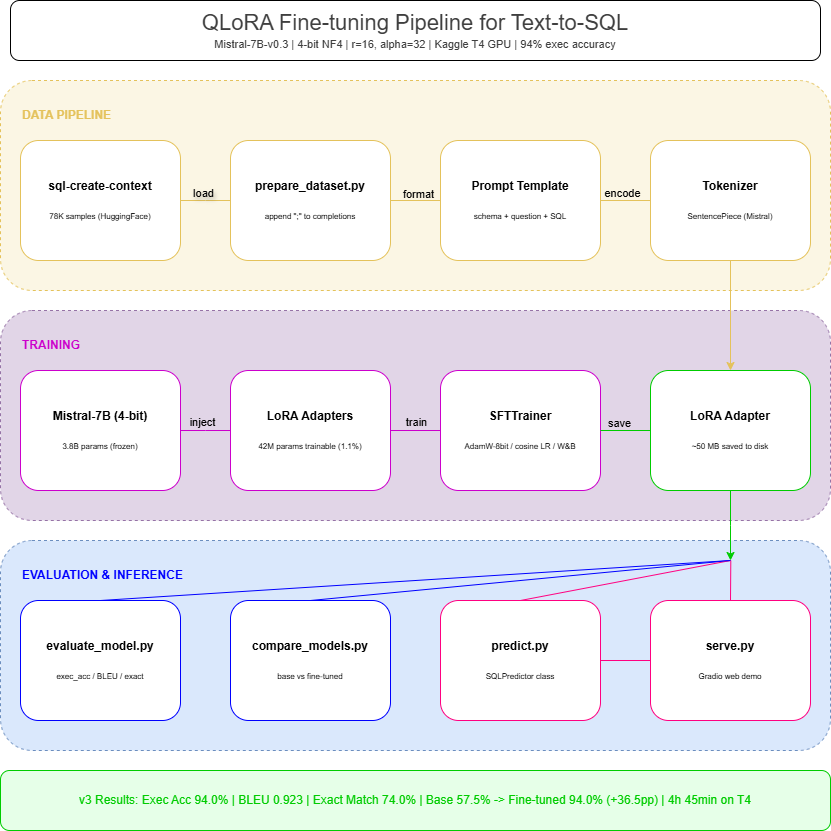

The diagram above was exported from draw.io. Its source (the exported page's mxGraphModel, read from the mxfile embedded in the PNG):
<mxGraphModel dx="1391" dy="695" grid="1" gridSize="10" guides="1" tooltips="1" connect="1" arrows="1" fold="1" page="1" pageScale="1" pageWidth="850" pageHeight="1100" math="0" shadow="0">
  <root>
    <mxCell id="0" />
    <mxCell id="1" parent="0" />
    <mxCell id="i3z51ASstlzbp1dunoJl-1" value="" style="rounded=1;whiteSpace=wrap;html=1;dashed=1;fillColor=light-dark(#fbf6e4, #281d00);strokeColor=#E4C25B;" parent="1" vertex="1">
      <mxGeometry x="10" y="100" width="830" height="210" as="geometry" />
    </mxCell>
    <mxCell id="i3z51ASstlzbp1dunoJl-10" style="edgeStyle=orthogonalEdgeStyle;rounded=0;orthogonalLoop=1;jettySize=auto;html=1;entryX=0;entryY=0.5;entryDx=0;entryDy=0;endArrow=none;endFill=0;strokeColor=#E4C25B;" parent="1" source="i3z51ASstlzbp1dunoJl-5" edge="1">
      <mxGeometry relative="1" as="geometry">
        <mxPoint x="240" y="220" as="targetPoint" />
      </mxGeometry>
    </mxCell>
    <mxCell id="i3z51ASstlzbp1dunoJl-35" value="load" style="edgeLabel;html=1;align=center;verticalAlign=middle;resizable=0;points=[];textShadow=1;labelBackgroundColor=none;" parent="i3z51ASstlzbp1dunoJl-10" connectable="0" vertex="1">
      <mxGeometry x="-0.1141" relative="1" as="geometry">
        <mxPoint y="-8" as="offset" />
      </mxGeometry>
    </mxCell>
    <mxCell id="i3z51ASstlzbp1dunoJl-5" value="&lt;b&gt;sql-create-context&lt;/b&gt;&lt;div&gt;&lt;b&gt;&lt;br&gt;&lt;/b&gt;&lt;div&gt;&lt;font style=&quot;font-size: 8px;&quot;&gt;78K samples (HuggingFace)&lt;/font&gt;&lt;/div&gt;&lt;/div&gt;" style="rounded=1;whiteSpace=wrap;html=1;strokeColor=#E4C25B;" parent="1" vertex="1">
      <mxGeometry x="30" y="160" width="160" height="120" as="geometry" />
    </mxCell>
    <mxCell id="i3z51ASstlzbp1dunoJl-13" value="&lt;font style=&quot;color: rgb(228, 194, 91);&quot;&gt;&lt;b style=&quot;&quot;&gt;DATA PIPELINE&lt;/b&gt;&lt;/font&gt;" style="text;html=1;whiteSpace=wrap;strokeColor=none;fillColor=none;align=left;verticalAlign=middle;rounded=0;" parent="1" vertex="1">
      <mxGeometry x="30" y="120" width="100" height="30" as="geometry" />
    </mxCell>
    <mxCell id="i3z51ASstlzbp1dunoJl-17" value="&lt;div&gt;&lt;b&gt;prepare_dataset.py&lt;/b&gt;&lt;/div&gt;&lt;div&gt;&lt;b&gt;&lt;br&gt;&lt;/b&gt;&lt;div&gt;&lt;font style=&quot;font-size: 8px;&quot;&gt;append &quot;;&quot; to completions&lt;/font&gt;&lt;/div&gt;&lt;/div&gt;" style="rounded=1;whiteSpace=wrap;html=1;strokeColor=#E4C25B;" parent="1" vertex="1">
      <mxGeometry x="240" y="160" width="160" height="120" as="geometry" />
    </mxCell>
    <mxCell id="i3z51ASstlzbp1dunoJl-18" style="edgeStyle=orthogonalEdgeStyle;rounded=0;orthogonalLoop=1;jettySize=auto;html=1;entryX=0;entryY=0.5;entryDx=0;entryDy=0;endArrow=none;endFill=0;strokeColor=#E4C25B;" parent="1" source="i3z51ASstlzbp1dunoJl-17" target="i3z51ASstlzbp1dunoJl-20" edge="1">
      <mxGeometry relative="1" as="geometry">
        <mxPoint x="450" y="220" as="targetPoint" />
      </mxGeometry>
    </mxCell>
    <mxCell id="i3z51ASstlzbp1dunoJl-36" value="format" style="edgeLabel;html=1;align=center;verticalAlign=middle;resizable=0;points=[];labelBackgroundColor=none;" parent="i3z51ASstlzbp1dunoJl-18" connectable="0" vertex="1">
      <mxGeometry x="0.0785" y="-1" relative="1" as="geometry">
        <mxPoint y="-8" as="offset" />
      </mxGeometry>
    </mxCell>
    <mxCell id="i3z51ASstlzbp1dunoJl-20" value="&lt;div&gt;&lt;b&gt;Prompt Template&lt;/b&gt;&lt;/div&gt;&lt;div&gt;&lt;b&gt;&lt;br&gt;&lt;/b&gt;&lt;div&gt;&lt;font style=&quot;font-size: 8px;&quot;&gt;schema + question + SQL&lt;/font&gt;&lt;/div&gt;&lt;/div&gt;" style="rounded=1;whiteSpace=wrap;html=1;strokeColor=#E4C25B;" parent="1" vertex="1">
      <mxGeometry x="450" y="160" width="160" height="120" as="geometry" />
    </mxCell>
    <mxCell id="i3z51ASstlzbp1dunoJl-21" style="edgeStyle=orthogonalEdgeStyle;rounded=0;orthogonalLoop=1;jettySize=auto;html=1;entryX=0;entryY=0.5;entryDx=0;entryDy=0;endArrow=none;endFill=0;strokeColor=#E4C25B;" parent="1" source="i3z51ASstlzbp1dunoJl-20" target="i3z51ASstlzbp1dunoJl-22" edge="1">
      <mxGeometry relative="1" as="geometry">
        <mxPoint x="660" y="220" as="targetPoint" />
      </mxGeometry>
    </mxCell>
    <mxCell id="i3z51ASstlzbp1dunoJl-37" value="encode" style="edgeLabel;html=1;align=center;verticalAlign=middle;resizable=0;points=[];labelBackgroundColor=none;" parent="i3z51ASstlzbp1dunoJl-21" connectable="0" vertex="1">
      <mxGeometry x="-0.1733" relative="1" as="geometry">
        <mxPoint y="-8" as="offset" />
      </mxGeometry>
    </mxCell>
    <mxCell id="i3z51ASstlzbp1dunoJl-22" value="&lt;div&gt;&lt;b&gt;Tokenizer&lt;/b&gt;&lt;/div&gt;&lt;div&gt;&lt;b&gt;&lt;br&gt;&lt;/b&gt;&lt;div&gt;&lt;font style=&quot;font-size: 8px;&quot;&gt;SentencePiece (Mistral)&lt;/font&gt;&lt;/div&gt;&lt;/div&gt;" style="rounded=1;whiteSpace=wrap;html=1;strokeColor=#E4C25B;" parent="1" vertex="1">
      <mxGeometry x="660" y="160" width="160" height="120" as="geometry" />
    </mxCell>
    <mxCell id="i3z51ASstlzbp1dunoJl-24" value="" style="rounded=1;whiteSpace=wrap;html=1;dashed=1;fillColor=#e1d5e7;strokeColor=#9673a6;" parent="1" vertex="1">
      <mxGeometry x="10" y="330" width="830" height="210" as="geometry" />
    </mxCell>
    <mxCell id="i3z51ASstlzbp1dunoJl-25" style="edgeStyle=orthogonalEdgeStyle;rounded=0;orthogonalLoop=1;jettySize=auto;html=1;entryX=0;entryY=0.5;entryDx=0;entryDy=0;endArrow=none;endFill=0;strokeColor=#CC00CC;" parent="1" source="i3z51ASstlzbp1dunoJl-26" edge="1">
      <mxGeometry relative="1" as="geometry">
        <mxPoint x="240" y="450" as="targetPoint" />
      </mxGeometry>
    </mxCell>
    <mxCell id="i3z51ASstlzbp1dunoJl-53" value="inject" style="edgeLabel;html=1;align=center;verticalAlign=middle;resizable=0;points=[];labelBackgroundColor=none;" parent="i3z51ASstlzbp1dunoJl-25" connectable="0" vertex="1">
      <mxGeometry x="-0.1733" y="1" relative="1" as="geometry">
        <mxPoint y="-8" as="offset" />
      </mxGeometry>
    </mxCell>
    <mxCell id="i3z51ASstlzbp1dunoJl-26" value="&lt;div&gt;&lt;b&gt;Mistral-7B (4-bit)&lt;/b&gt;&lt;/div&gt;&lt;div&gt;&lt;b&gt;&lt;br&gt;&lt;/b&gt;&lt;div&gt;&lt;font style=&quot;font-size: 8px;&quot;&gt;3.8B params (frozen)&lt;/font&gt;&lt;/div&gt;&lt;/div&gt;" style="rounded=1;whiteSpace=wrap;html=1;strokeColor=#CC00CC;" parent="1" vertex="1">
      <mxGeometry x="30" y="390" width="160" height="120" as="geometry" />
    </mxCell>
    <mxCell id="i3z51ASstlzbp1dunoJl-27" value="&lt;font style=&quot;color: rgb(204, 0, 204);&quot;&gt;&lt;b style=&quot;&quot;&gt;TRAINING&lt;/b&gt;&lt;/font&gt;" style="text;html=1;whiteSpace=wrap;strokeColor=none;fillColor=none;align=left;verticalAlign=middle;rounded=0;" parent="1" vertex="1">
      <mxGeometry x="30" y="350" width="70" height="30" as="geometry" />
    </mxCell>
    <mxCell id="i3z51ASstlzbp1dunoJl-28" value="&lt;div&gt;&lt;b&gt;LoRA Adapters&lt;/b&gt;&lt;/div&gt;&lt;div&gt;&lt;b&gt;&lt;br&gt;&lt;/b&gt;&lt;/div&gt;&lt;div&gt;&lt;div&gt;&lt;font style=&quot;font-size: 8px;&quot;&gt;42M params trainable (1.1%)&lt;/font&gt;&lt;/div&gt;&lt;/div&gt;" style="rounded=1;whiteSpace=wrap;html=1;strokeColor=#CC00CC;" parent="1" vertex="1">
      <mxGeometry x="240" y="390" width="160" height="120" as="geometry" />
    </mxCell>
    <mxCell id="i3z51ASstlzbp1dunoJl-29" style="edgeStyle=orthogonalEdgeStyle;rounded=0;orthogonalLoop=1;jettySize=auto;html=1;entryX=0;entryY=0.5;entryDx=0;entryDy=0;endArrow=none;endFill=0;strokeColor=#CC00CC;" parent="1" source="i3z51ASstlzbp1dunoJl-28" target="i3z51ASstlzbp1dunoJl-30" edge="1">
      <mxGeometry relative="1" as="geometry">
        <mxPoint x="450" y="450" as="targetPoint" />
      </mxGeometry>
    </mxCell>
    <mxCell id="i3z51ASstlzbp1dunoJl-54" value="train" style="edgeLabel;html=1;align=center;verticalAlign=middle;resizable=0;points=[];labelBackgroundColor=none;" parent="i3z51ASstlzbp1dunoJl-29" connectable="0" vertex="1">
      <mxGeometry x="-0.0104" y="1" relative="1" as="geometry">
        <mxPoint y="-8" as="offset" />
      </mxGeometry>
    </mxCell>
    <mxCell id="i3z51ASstlzbp1dunoJl-30" value="&lt;div&gt;&lt;b&gt;SFTTrainer&lt;/b&gt;&lt;/div&gt;&lt;div&gt;&lt;b&gt;&lt;br&gt;&lt;/b&gt;&lt;/div&gt;&lt;div&gt;&lt;div&gt;&lt;font style=&quot;font-size: 8px;&quot;&gt;AdamW-8bit / cosine LR / W&amp;amp;B&lt;/font&gt;&lt;/div&gt;&lt;/div&gt;" style="rounded=1;whiteSpace=wrap;html=1;strokeColor=#CC00CC;" parent="1" vertex="1">
      <mxGeometry x="450" y="390" width="160" height="120" as="geometry" />
    </mxCell>
    <mxCell id="i3z51ASstlzbp1dunoJl-31" style="edgeStyle=orthogonalEdgeStyle;rounded=0;orthogonalLoop=1;jettySize=auto;html=1;entryX=0;entryY=0.5;entryDx=0;entryDy=0;endArrow=none;endFill=0;strokeColor=#00CC00;" parent="1" source="i3z51ASstlzbp1dunoJl-30" target="i3z51ASstlzbp1dunoJl-32" edge="1">
      <mxGeometry relative="1" as="geometry">
        <mxPoint x="660" y="450" as="targetPoint" />
      </mxGeometry>
    </mxCell>
    <mxCell id="i3z51ASstlzbp1dunoJl-55" value="save" style="edgeLabel;html=1;align=center;verticalAlign=middle;resizable=0;points=[];labelBackgroundColor=none;" parent="i3z51ASstlzbp1dunoJl-31" connectable="0" vertex="1">
      <mxGeometry x="-0.2622" relative="1" as="geometry">
        <mxPoint y="-8" as="offset" />
      </mxGeometry>
    </mxCell>
    <mxCell id="i3z51ASstlzbp1dunoJl-32" value="&lt;div&gt;&lt;b&gt;LoRA Adapter&lt;/b&gt;&lt;/div&gt;&lt;div&gt;&lt;b&gt;&lt;br&gt;&lt;/b&gt;&lt;div&gt;&lt;font style=&quot;font-size: 8px;&quot;&gt;~50 MB saved to disk&lt;/font&gt;&lt;/div&gt;&lt;/div&gt;" style="rounded=1;whiteSpace=wrap;html=1;strokeColor=#00CC00;" parent="1" vertex="1">
      <mxGeometry x="660" y="390" width="160" height="120" as="geometry" />
    </mxCell>
    <mxCell id="i3z51ASstlzbp1dunoJl-33" style="edgeStyle=orthogonalEdgeStyle;rounded=0;orthogonalLoop=1;jettySize=auto;html=1;entryX=0.5;entryY=0;entryDx=0;entryDy=0;strokeColor=#E4C25B;" parent="1" source="i3z51ASstlzbp1dunoJl-22" target="i3z51ASstlzbp1dunoJl-32" edge="1">
      <mxGeometry relative="1" as="geometry" />
    </mxCell>
    <mxCell id="i3z51ASstlzbp1dunoJl-38" value="" style="rounded=1;whiteSpace=wrap;html=1;dashed=1;fillColor=#dae8fc;strokeColor=#6c8ebf;" parent="1" vertex="1">
      <mxGeometry x="10" y="560" width="830" height="210" as="geometry" />
    </mxCell>
    <mxCell id="i3z51ASstlzbp1dunoJl-40" value="&lt;div&gt;&lt;b&gt;evaluate_model.py&lt;/b&gt;&lt;/div&gt;&lt;div&gt;&lt;b&gt;&lt;br&gt;&lt;/b&gt;&lt;/div&gt;&lt;div&gt;&lt;div&gt;&lt;font style=&quot;font-size: 8px;&quot;&gt;exec_acc / BLEU / exact&lt;/font&gt;&lt;/div&gt;&lt;/div&gt;" style="rounded=1;whiteSpace=wrap;html=1;strokeColor=#0000FF;" parent="1" vertex="1">
      <mxGeometry x="30" y="620" width="160" height="120" as="geometry" />
    </mxCell>
    <mxCell id="i3z51ASstlzbp1dunoJl-41" value="&lt;font style=&quot;color: rgb(0, 0, 255);&quot;&gt;&lt;b style=&quot;&quot;&gt;EVALUATION &amp;amp; INFERENCE&lt;/b&gt;&lt;/font&gt;" style="text;html=1;whiteSpace=wrap;strokeColor=none;fillColor=none;align=left;verticalAlign=middle;rounded=0;" parent="1" vertex="1">
      <mxGeometry x="30" y="580" width="170" height="30" as="geometry" />
    </mxCell>
    <mxCell id="i3z51ASstlzbp1dunoJl-49" style="rounded=0;orthogonalLoop=1;jettySize=auto;html=1;exitX=0.5;exitY=0;exitDx=0;exitDy=0;endArrow=none;endFill=0;strokeColor=#0000FF;" parent="1" source="i3z51ASstlzbp1dunoJl-42" edge="1">
      <mxGeometry relative="1" as="geometry">
        <mxPoint x="740.0000000000002" y="580" as="targetPoint" />
      </mxGeometry>
    </mxCell>
    <mxCell id="i3z51ASstlzbp1dunoJl-42" value="&lt;div&gt;&lt;b&gt;compare_models.py&lt;/b&gt;&lt;/div&gt;&lt;div&gt;&lt;b&gt;&lt;br&gt;&lt;/b&gt;&lt;/div&gt;&lt;div&gt;&lt;div&gt;&lt;font style=&quot;font-size: 8px;&quot;&gt;base vs fine-tuned&lt;/font&gt;&lt;/div&gt;&lt;/div&gt;" style="rounded=1;whiteSpace=wrap;html=1;strokeColor=#0000FF;" parent="1" vertex="1">
      <mxGeometry x="240" y="620" width="160" height="120" as="geometry" />
    </mxCell>
    <mxCell id="i3z51ASstlzbp1dunoJl-50" style="rounded=0;orthogonalLoop=1;jettySize=auto;html=1;exitX=0.5;exitY=0;exitDx=0;exitDy=0;endArrow=none;endFill=0;strokeColor=#FF0080;" parent="1" source="i3z51ASstlzbp1dunoJl-44" edge="1">
      <mxGeometry relative="1" as="geometry">
        <mxPoint x="740.0000000000002" y="580" as="targetPoint" />
      </mxGeometry>
    </mxCell>
    <mxCell id="i3z51ASstlzbp1dunoJl-44" value="&lt;div&gt;&lt;b&gt;predict.py&lt;/b&gt;&lt;/div&gt;&lt;div&gt;&lt;b&gt;&lt;br&gt;&lt;/b&gt;&lt;/div&gt;&lt;div&gt;&lt;div&gt;&lt;font style=&quot;font-size: 8px;&quot;&gt;SQLPredictor class&lt;/font&gt;&lt;/div&gt;&lt;/div&gt;" style="rounded=1;whiteSpace=wrap;html=1;strokeColor=#FF0080;" parent="1" vertex="1">
      <mxGeometry x="450" y="620" width="160" height="120" as="geometry" />
    </mxCell>
    <mxCell id="i3z51ASstlzbp1dunoJl-45" style="edgeStyle=orthogonalEdgeStyle;rounded=0;orthogonalLoop=1;jettySize=auto;html=1;entryX=0;entryY=0.5;entryDx=0;entryDy=0;endArrow=none;endFill=0;strokeColor=#FF0080;" parent="1" source="i3z51ASstlzbp1dunoJl-44" target="i3z51ASstlzbp1dunoJl-46" edge="1">
      <mxGeometry relative="1" as="geometry">
        <mxPoint x="660" y="680" as="targetPoint" />
      </mxGeometry>
    </mxCell>
    <mxCell id="i3z51ASstlzbp1dunoJl-51" style="rounded=0;orthogonalLoop=1;jettySize=auto;html=1;exitX=0.5;exitY=0;exitDx=0;exitDy=0;endArrow=none;endFill=0;strokeColor=#FF0080;" parent="1" source="i3z51ASstlzbp1dunoJl-46" edge="1">
      <mxGeometry relative="1" as="geometry">
        <mxPoint x="740.2962962962961" y="580" as="targetPoint" />
      </mxGeometry>
    </mxCell>
    <mxCell id="i3z51ASstlzbp1dunoJl-46" value="&lt;div&gt;&lt;b&gt;serve.py&lt;/b&gt;&lt;/div&gt;&lt;div&gt;&lt;b&gt;&lt;br&gt;&lt;/b&gt;&lt;/div&gt;&lt;div&gt;&lt;div&gt;&lt;font style=&quot;font-size: 8px;&quot;&gt;Gradio web demo&lt;/font&gt;&lt;/div&gt;&lt;/div&gt;" style="rounded=1;whiteSpace=wrap;html=1;strokeColor=#FF0080;" parent="1" vertex="1">
      <mxGeometry x="660" y="620" width="160" height="120" as="geometry" />
    </mxCell>
    <mxCell id="i3z51ASstlzbp1dunoJl-47" style="edgeStyle=orthogonalEdgeStyle;rounded=0;orthogonalLoop=1;jettySize=auto;html=1;exitX=0.5;exitY=1;exitDx=0;exitDy=0;strokeColor=#00CC00;" parent="1" source="i3z51ASstlzbp1dunoJl-32" edge="1">
      <mxGeometry relative="1" as="geometry">
        <mxPoint x="740" y="580" as="targetPoint" />
      </mxGeometry>
    </mxCell>
    <mxCell id="i3z51ASstlzbp1dunoJl-48" style="rounded=0;orthogonalLoop=1;jettySize=auto;html=1;exitX=0.5;exitY=0;exitDx=0;exitDy=0;endArrow=none;endFill=0;strokeColor=#0000FF;" parent="1" source="i3z51ASstlzbp1dunoJl-40" edge="1">
      <mxGeometry relative="1" as="geometry">
        <mxPoint x="740" y="580" as="targetPoint" />
      </mxGeometry>
    </mxCell>
    <mxCell id="i3z51ASstlzbp1dunoJl-52" value="&lt;font style=&quot;color: rgb(0, 204, 0);&quot;&gt;v3 Results: Exec Acc 94.0% | BLEU 0.923 | Exact Match 74.0% | Base 57.5% -&amp;gt; Fine-tuned 94.0% (+36.5pp) | 4h 45min on T4&lt;/font&gt;" style="rounded=1;whiteSpace=wrap;html=1;fillColor=#E6FFE8;strokeColor=#00CC00;" parent="1" vertex="1">
      <mxGeometry x="10" y="790" width="830" height="60" as="geometry" />
    </mxCell>
    <mxCell id="2" value="&lt;font style=&quot;color: rgb(63, 63, 63); scrollbar-color: rgb(226, 226, 226) rgb(251, 251, 251); font-size: 22px;&quot;&gt;QLoRA Fine-tuning Pipeline for Text-to-SQL&lt;/font&gt;&lt;div style=&quot;color: rgb(63, 63, 63); scrollbar-color: rgb(226, 226, 226) rgb(251, 251, 251);&quot;&gt;&lt;font style=&quot;color: rgb(63, 63, 63); scrollbar-color: rgb(226, 226, 226) rgb(251, 251, 251); font-size: 11px;&quot;&gt;Mistral-7B-v0.3 | 4-bit NF4 | r=16, alpha=32 | Kaggle T4 GPU | 94% exec accuracy&lt;/font&gt;&lt;/div&gt;" style="rounded=1;whiteSpace=wrap;html=1;" vertex="1" parent="1">
      <mxGeometry x="20" y="20" width="810" height="60" as="geometry" />
    </mxCell>
  </root>
</mxGraphModel>